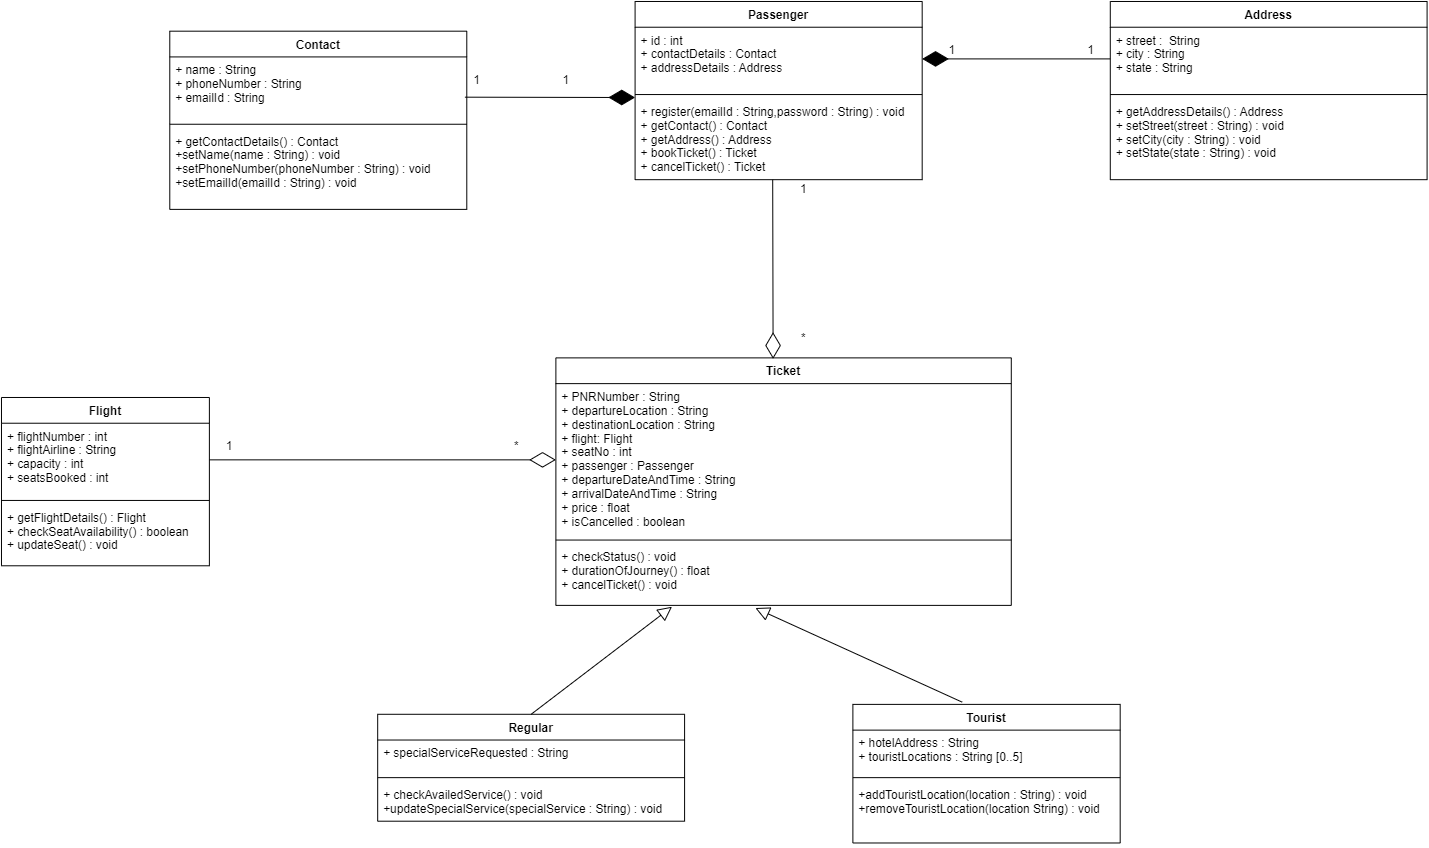

The diagram above was exported from draw.io. Its source (the exported page's mxGraphModel, read from the mxfile embedded in the PNG):
<mxGraphModel dx="1632" dy="371" grid="1" gridSize="10" guides="1" tooltips="1" connect="1" arrows="1" fold="1" page="1" pageScale="1" pageWidth="850" pageHeight="1100" background="none" math="0" shadow="0">
  <root>
    <mxCell id="0" />
    <mxCell id="1" parent="0" />
    <mxCell id="OANKKEct1md-rFX6mENT-1" value="Passenger" style="swimlane;fontStyle=1;align=center;verticalAlign=top;childLayout=stackLayout;horizontal=1;startSize=26;horizontalStack=0;resizeParent=1;resizeParentMax=0;resizeLast=0;collapsible=1;marginBottom=0;" parent="1" vertex="1">
      <mxGeometry x="340" y="140" width="290" height="180" as="geometry" />
    </mxCell>
    <mxCell id="OANKKEct1md-rFX6mENT-2" value="+ id : int&#10;+ contactDetails : Contact&#10;+ addressDetails : Address&#10;" style="text;strokeColor=none;fillColor=none;align=left;verticalAlign=top;spacingLeft=4;spacingRight=4;overflow=hidden;rotatable=0;points=[[0,0.5],[1,0.5]];portConstraint=eastwest;" parent="OANKKEct1md-rFX6mENT-1" vertex="1">
      <mxGeometry y="26" width="290" height="64" as="geometry" />
    </mxCell>
    <mxCell id="OANKKEct1md-rFX6mENT-3" value="" style="line;strokeWidth=1;fillColor=none;align=left;verticalAlign=middle;spacingTop=-1;spacingLeft=3;spacingRight=3;rotatable=0;labelPosition=right;points=[];portConstraint=eastwest;" parent="OANKKEct1md-rFX6mENT-1" vertex="1">
      <mxGeometry y="90" width="290" height="8" as="geometry" />
    </mxCell>
    <mxCell id="OANKKEct1md-rFX6mENT-4" value="+ register(emailId : String,password : String) : void&#10;+ getContact() : Contact&#10;+ getAddress() : Address&#10;+ bookTicket() : Ticket&#10;+ cancelTicket() : Ticket&#10;" style="text;strokeColor=none;fillColor=none;align=left;verticalAlign=top;spacingLeft=4;spacingRight=4;overflow=hidden;rotatable=0;points=[[0,0.5],[1,0.5]];portConstraint=eastwest;" parent="OANKKEct1md-rFX6mENT-1" vertex="1">
      <mxGeometry y="98" width="290" height="82" as="geometry" />
    </mxCell>
    <mxCell id="OANKKEct1md-rFX6mENT-5" value="Ticket" style="swimlane;fontStyle=1;align=center;verticalAlign=top;childLayout=stackLayout;horizontal=1;startSize=26;horizontalStack=0;resizeParent=1;resizeParentMax=0;resizeLast=0;collapsible=1;marginBottom=0;" parent="1" vertex="1">
      <mxGeometry x="260" y="500" width="460" height="250" as="geometry" />
    </mxCell>
    <mxCell id="OANKKEct1md-rFX6mENT-6" value="+ PNRNumber : String&#10;+ departureLocation : String&#10;+ destinationLocation : String&#10;+ flight: Flight&#10;+ seatNo : int&#10;+ passenger : Passenger&#10;+ departureDateAndTime : String&#10;+ arrivalDateAndTime : String&#10;+ price : float&#10;+ isCancelled : boolean&#10;&#10;" style="text;strokeColor=none;fillColor=none;align=left;verticalAlign=top;spacingLeft=4;spacingRight=4;overflow=hidden;rotatable=0;points=[[0,0.5],[1,0.5]];portConstraint=eastwest;" parent="OANKKEct1md-rFX6mENT-5" vertex="1">
      <mxGeometry y="26" width="460" height="154" as="geometry" />
    </mxCell>
    <mxCell id="OANKKEct1md-rFX6mENT-7" value="" style="line;strokeWidth=1;fillColor=none;align=left;verticalAlign=middle;spacingTop=-1;spacingLeft=3;spacingRight=3;rotatable=0;labelPosition=right;points=[];portConstraint=eastwest;" parent="OANKKEct1md-rFX6mENT-5" vertex="1">
      <mxGeometry y="180" width="460" height="8" as="geometry" />
    </mxCell>
    <mxCell id="OANKKEct1md-rFX6mENT-8" value="+ checkStatus() : void&#10;+ durationOfJourney() : float&#10;+ cancelTicket() : void" style="text;strokeColor=none;fillColor=none;align=left;verticalAlign=top;spacingLeft=4;spacingRight=4;overflow=hidden;rotatable=0;points=[[0,0.5],[1,0.5]];portConstraint=eastwest;" parent="OANKKEct1md-rFX6mENT-5" vertex="1">
      <mxGeometry y="188" width="460" height="62" as="geometry" />
    </mxCell>
    <mxCell id="OANKKEct1md-rFX6mENT-9" value="Contact" style="swimlane;fontStyle=1;align=center;verticalAlign=top;childLayout=stackLayout;horizontal=1;startSize=26;horizontalStack=0;resizeParent=1;resizeParentMax=0;resizeLast=0;collapsible=1;marginBottom=0;" parent="1" vertex="1">
      <mxGeometry x="-130" y="170" width="300" height="180" as="geometry" />
    </mxCell>
    <mxCell id="OANKKEct1md-rFX6mENT-10" value="+ name : String&#10;+ phoneNumber : String&#10;+ emailId : String" style="text;strokeColor=none;fillColor=none;align=left;verticalAlign=top;spacingLeft=4;spacingRight=4;overflow=hidden;rotatable=0;points=[[0,0.5],[1,0.5]];portConstraint=eastwest;" parent="OANKKEct1md-rFX6mENT-9" vertex="1">
      <mxGeometry y="26" width="300" height="64" as="geometry" />
    </mxCell>
    <mxCell id="OANKKEct1md-rFX6mENT-11" value="" style="line;strokeWidth=1;fillColor=none;align=left;verticalAlign=middle;spacingTop=-1;spacingLeft=3;spacingRight=3;rotatable=0;labelPosition=right;points=[];portConstraint=eastwest;" parent="OANKKEct1md-rFX6mENT-9" vertex="1">
      <mxGeometry y="90" width="300" height="8" as="geometry" />
    </mxCell>
    <mxCell id="OANKKEct1md-rFX6mENT-12" value="+ getContactDetails() : Contact&#10;+setName(name : String) : void&#10;+setPhoneNumber(phoneNumber : String) : void&#10;+setEmailId(emailId : String) : void" style="text;strokeColor=none;fillColor=none;align=left;verticalAlign=top;spacingLeft=4;spacingRight=4;overflow=hidden;rotatable=0;points=[[0,0.5],[1,0.5]];portConstraint=eastwest;" parent="OANKKEct1md-rFX6mENT-9" vertex="1">
      <mxGeometry y="98" width="300" height="82" as="geometry" />
    </mxCell>
    <mxCell id="OANKKEct1md-rFX6mENT-13" value="Address" style="swimlane;fontStyle=1;align=center;verticalAlign=top;childLayout=stackLayout;horizontal=1;startSize=26;horizontalStack=0;resizeParent=1;resizeParentMax=0;resizeLast=0;collapsible=1;marginBottom=0;" parent="1" vertex="1">
      <mxGeometry x="820" y="140" width="320" height="180" as="geometry">
        <mxRectangle x="660" y="140" width="80" height="26" as="alternateBounds" />
      </mxGeometry>
    </mxCell>
    <mxCell id="OANKKEct1md-rFX6mENT-14" value="+ street :  String&#10;+ city : String&#10;+ state : String" style="text;strokeColor=none;fillColor=none;align=left;verticalAlign=top;spacingLeft=4;spacingRight=4;overflow=hidden;rotatable=0;points=[[0,0.5],[1,0.5]];portConstraint=eastwest;" parent="OANKKEct1md-rFX6mENT-13" vertex="1">
      <mxGeometry y="26" width="320" height="64" as="geometry" />
    </mxCell>
    <mxCell id="OANKKEct1md-rFX6mENT-15" value="" style="line;strokeWidth=1;fillColor=none;align=left;verticalAlign=middle;spacingTop=-1;spacingLeft=3;spacingRight=3;rotatable=0;labelPosition=right;points=[];portConstraint=eastwest;" parent="OANKKEct1md-rFX6mENT-13" vertex="1">
      <mxGeometry y="90" width="320" height="8" as="geometry" />
    </mxCell>
    <mxCell id="OANKKEct1md-rFX6mENT-16" value="+ getAddressDetails() : Address&#10;+ setStreet(street : String) : void&#10;+ setCity(city : String) : void&#10;+ setState(state : String) : void" style="text;strokeColor=none;fillColor=none;align=left;verticalAlign=top;spacingLeft=4;spacingRight=4;overflow=hidden;rotatable=0;points=[[0,0.5],[1,0.5]];portConstraint=eastwest;" parent="OANKKEct1md-rFX6mENT-13" vertex="1">
      <mxGeometry y="98" width="320" height="82" as="geometry" />
    </mxCell>
    <mxCell id="OANKKEct1md-rFX6mENT-23" value="" style="endArrow=diamondThin;endFill=1;endSize=24;html=1;rounded=0;exitX=-0.094;exitY=1.333;exitDx=0;exitDy=0;exitPerimeter=0;" parent="1" source="OANKKEct1md-rFX6mENT-24" edge="1">
      <mxGeometry width="160" relative="1" as="geometry">
        <mxPoint x="160" y="230" as="sourcePoint" />
        <mxPoint x="340" y="237" as="targetPoint" />
      </mxGeometry>
    </mxCell>
    <mxCell id="OANKKEct1md-rFX6mENT-24" value="1" style="text;html=1;align=center;verticalAlign=middle;resizable=0;points=[];autosize=1;strokeColor=none;fillColor=none;" parent="1" vertex="1">
      <mxGeometry x="170" y="210" width="20" height="20" as="geometry" />
    </mxCell>
    <mxCell id="OANKKEct1md-rFX6mENT-25" value="1" style="text;html=1;align=center;verticalAlign=middle;resizable=0;points=[];autosize=1;strokeColor=none;fillColor=none;" parent="1" vertex="1">
      <mxGeometry x="260" y="210" width="20" height="20" as="geometry" />
    </mxCell>
    <mxCell id="OANKKEct1md-rFX6mENT-26" value="" style="endArrow=diamondThin;endFill=1;endSize=24;html=1;rounded=0;exitX=0;exitY=0.5;exitDx=0;exitDy=0;entryX=1;entryY=0.5;entryDx=0;entryDy=0;" parent="1" source="OANKKEct1md-rFX6mENT-14" target="OANKKEct1md-rFX6mENT-2" edge="1">
      <mxGeometry width="160" relative="1" as="geometry">
        <mxPoint x="650" y="240" as="sourcePoint" />
        <mxPoint x="670" y="230" as="targetPoint" />
      </mxGeometry>
    </mxCell>
    <mxCell id="OANKKEct1md-rFX6mENT-28" value="1" style="text;html=1;align=center;verticalAlign=middle;resizable=0;points=[];autosize=1;strokeColor=none;fillColor=none;" parent="1" vertex="1">
      <mxGeometry x="790" y="180" width="20" height="20" as="geometry" />
    </mxCell>
    <mxCell id="OANKKEct1md-rFX6mENT-29" value="Flight" style="swimlane;fontStyle=1;align=center;verticalAlign=top;childLayout=stackLayout;horizontal=1;startSize=26;horizontalStack=0;resizeParent=1;resizeParentMax=0;resizeLast=0;collapsible=1;marginBottom=0;" parent="1" vertex="1">
      <mxGeometry x="-300" y="540" width="210" height="170" as="geometry" />
    </mxCell>
    <mxCell id="OANKKEct1md-rFX6mENT-30" value="+ flightNumber : int&#10;+ flightAirline : String&#10;+ capacity : int&#10;+ seatsBooked : int" style="text;strokeColor=none;fillColor=none;align=left;verticalAlign=top;spacingLeft=4;spacingRight=4;overflow=hidden;rotatable=0;points=[[0,0.5],[1,0.5]];portConstraint=eastwest;" parent="OANKKEct1md-rFX6mENT-29" vertex="1">
      <mxGeometry y="26" width="210" height="74" as="geometry" />
    </mxCell>
    <mxCell id="OANKKEct1md-rFX6mENT-31" value="" style="line;strokeWidth=1;fillColor=none;align=left;verticalAlign=middle;spacingTop=-1;spacingLeft=3;spacingRight=3;rotatable=0;labelPosition=right;points=[];portConstraint=eastwest;" parent="OANKKEct1md-rFX6mENT-29" vertex="1">
      <mxGeometry y="100" width="210" height="8" as="geometry" />
    </mxCell>
    <mxCell id="OANKKEct1md-rFX6mENT-32" value="+ getFlightDetails() : Flight&#10;+ checkSeatAvailability() : boolean &#10;+ updateSeat() : void" style="text;strokeColor=none;fillColor=none;align=left;verticalAlign=top;spacingLeft=4;spacingRight=4;overflow=hidden;rotatable=0;points=[[0,0.5],[1,0.5]];portConstraint=eastwest;" parent="OANKKEct1md-rFX6mENT-29" vertex="1">
      <mxGeometry y="108" width="210" height="62" as="geometry" />
    </mxCell>
    <mxCell id="OANKKEct1md-rFX6mENT-34" value="Regular" style="swimlane;fontStyle=1;align=center;verticalAlign=top;childLayout=stackLayout;horizontal=1;startSize=26;horizontalStack=0;resizeParent=1;resizeParentMax=0;resizeLast=0;collapsible=1;marginBottom=0;" parent="1" vertex="1">
      <mxGeometry x="80" y="860" width="310" height="108" as="geometry" />
    </mxCell>
    <mxCell id="OANKKEct1md-rFX6mENT-35" value="+ specialServiceRequested : String" style="text;strokeColor=none;fillColor=none;align=left;verticalAlign=top;spacingLeft=4;spacingRight=4;overflow=hidden;rotatable=0;points=[[0,0.5],[1,0.5]];portConstraint=eastwest;" parent="OANKKEct1md-rFX6mENT-34" vertex="1">
      <mxGeometry y="26" width="310" height="34" as="geometry" />
    </mxCell>
    <mxCell id="OANKKEct1md-rFX6mENT-36" value="" style="line;strokeWidth=1;fillColor=none;align=left;verticalAlign=middle;spacingTop=-1;spacingLeft=3;spacingRight=3;rotatable=0;labelPosition=right;points=[];portConstraint=eastwest;" parent="OANKKEct1md-rFX6mENT-34" vertex="1">
      <mxGeometry y="60" width="310" height="8" as="geometry" />
    </mxCell>
    <mxCell id="OANKKEct1md-rFX6mENT-37" value="+ checkAvailedService() : void&#10;+updateSpecialService(specialService : String) : void " style="text;strokeColor=none;fillColor=none;align=left;verticalAlign=top;spacingLeft=4;spacingRight=4;overflow=hidden;rotatable=0;points=[[0,0.5],[1,0.5]];portConstraint=eastwest;" parent="OANKKEct1md-rFX6mENT-34" vertex="1">
      <mxGeometry y="68" width="310" height="40" as="geometry" />
    </mxCell>
    <mxCell id="OANKKEct1md-rFX6mENT-38" value="Tourist" style="swimlane;fontStyle=1;align=center;verticalAlign=top;childLayout=stackLayout;horizontal=1;startSize=26;horizontalStack=0;resizeParent=1;resizeParentMax=0;resizeLast=0;collapsible=1;marginBottom=0;" parent="1" vertex="1">
      <mxGeometry x="560" y="850" width="270" height="140" as="geometry" />
    </mxCell>
    <mxCell id="OANKKEct1md-rFX6mENT-39" value="+ hotelAddress : String&#10;+ touristLocations : String [0..5]" style="text;strokeColor=none;fillColor=none;align=left;verticalAlign=top;spacingLeft=4;spacingRight=4;overflow=hidden;rotatable=0;points=[[0,0.5],[1,0.5]];portConstraint=eastwest;" parent="OANKKEct1md-rFX6mENT-38" vertex="1">
      <mxGeometry y="26" width="270" height="44" as="geometry" />
    </mxCell>
    <mxCell id="OANKKEct1md-rFX6mENT-40" value="" style="line;strokeWidth=1;fillColor=none;align=left;verticalAlign=middle;spacingTop=-1;spacingLeft=3;spacingRight=3;rotatable=0;labelPosition=right;points=[];portConstraint=eastwest;" parent="OANKKEct1md-rFX6mENT-38" vertex="1">
      <mxGeometry y="70" width="270" height="8" as="geometry" />
    </mxCell>
    <mxCell id="OANKKEct1md-rFX6mENT-41" value="+addTouristLocation(location : String) : void&#10;+removeTouristLocation(location String) : void" style="text;strokeColor=none;fillColor=none;align=left;verticalAlign=top;spacingLeft=4;spacingRight=4;overflow=hidden;rotatable=0;points=[[0,0.5],[1,0.5]];portConstraint=eastwest;" parent="OANKKEct1md-rFX6mENT-38" vertex="1">
      <mxGeometry y="78" width="270" height="62" as="geometry" />
    </mxCell>
    <mxCell id="OANKKEct1md-rFX6mENT-44" value="" style="edgeStyle=none;html=1;endSize=12;endArrow=block;endFill=0;exitX=0.5;exitY=0;exitDx=0;exitDy=0;entryX=0.255;entryY=1.022;entryDx=0;entryDy=0;entryPerimeter=0;" parent="1" source="OANKKEct1md-rFX6mENT-34" target="OANKKEct1md-rFX6mENT-8" edge="1">
      <mxGeometry width="160" relative="1" as="geometry">
        <mxPoint x="6" y="780" as="sourcePoint" />
        <mxPoint x="160" y="706.992" as="targetPoint" />
      </mxGeometry>
    </mxCell>
    <mxCell id="OANKKEct1md-rFX6mENT-45" value="" style="edgeStyle=none;html=1;endSize=12;endArrow=block;endFill=0;exitX=0.409;exitY=-0.016;exitDx=0;exitDy=0;entryX=0.438;entryY=1.043;entryDx=0;entryDy=0;entryPerimeter=0;exitPerimeter=0;" parent="1" source="OANKKEct1md-rFX6mENT-38" target="OANKKEct1md-rFX6mENT-8" edge="1">
      <mxGeometry width="160" relative="1" as="geometry">
        <mxPoint x="500" y="780" as="sourcePoint" />
        <mxPoint x="654" y="706.992" as="targetPoint" />
      </mxGeometry>
    </mxCell>
    <mxCell id="gX8kJxEjXw-5PClHVw36-1" value="" style="endArrow=diamondThin;endFill=0;endSize=24;html=1;entryX=0;entryY=0.5;entryDx=0;entryDy=0;" parent="1" source="OANKKEct1md-rFX6mENT-30" target="OANKKEct1md-rFX6mENT-6" edge="1">
      <mxGeometry width="160" relative="1" as="geometry">
        <mxPoint x="-70" y="641" as="sourcePoint" />
        <mxPoint x="190" y="640" as="targetPoint" />
        <Array as="points" />
      </mxGeometry>
    </mxCell>
    <mxCell id="gX8kJxEjXw-5PClHVw36-2" value="*" style="text;html=1;align=center;verticalAlign=middle;resizable=0;points=[];autosize=1;strokeColor=none;fillColor=none;" parent="1" vertex="1">
      <mxGeometry x="210" y="580" width="20" height="20" as="geometry" />
    </mxCell>
    <mxCell id="gX8kJxEjXw-5PClHVw36-3" value="1" style="text;html=1;align=center;verticalAlign=middle;resizable=0;points=[];autosize=1;strokeColor=none;fillColor=none;" parent="1" vertex="1">
      <mxGeometry x="-80" y="580" width="20" height="20" as="geometry" />
    </mxCell>
    <mxCell id="gX8kJxEjXw-5PClHVw36-5" value="" style="endArrow=diamondThin;endFill=0;endSize=24;html=1;entryX=0.477;entryY=0.004;entryDx=0;entryDy=0;entryPerimeter=0;" parent="1" target="OANKKEct1md-rFX6mENT-5" edge="1">
      <mxGeometry width="160" relative="1" as="geometry">
        <mxPoint x="479" y="320" as="sourcePoint" />
        <mxPoint x="770" y="380" as="targetPoint" />
        <Array as="points" />
      </mxGeometry>
    </mxCell>
    <mxCell id="gX8kJxEjXw-5PClHVw36-9" value="1" style="text;html=1;align=center;verticalAlign=middle;resizable=0;points=[];autosize=1;strokeColor=none;fillColor=none;" parent="1" vertex="1">
      <mxGeometry x="650" y="180" width="20" height="20" as="geometry" />
    </mxCell>
    <mxCell id="gX8kJxEjXw-5PClHVw36-10" value="1" style="text;html=1;align=center;verticalAlign=middle;resizable=0;points=[];autosize=1;strokeColor=none;fillColor=none;" parent="1" vertex="1">
      <mxGeometry x="500" y="320" width="20" height="20" as="geometry" />
    </mxCell>
    <mxCell id="gX8kJxEjXw-5PClHVw36-16" value="*" style="text;html=1;align=center;verticalAlign=middle;resizable=0;points=[];autosize=1;strokeColor=none;fillColor=none;" parent="1" vertex="1">
      <mxGeometry x="500" y="470" width="20" height="20" as="geometry" />
    </mxCell>
  </root>
</mxGraphModel>